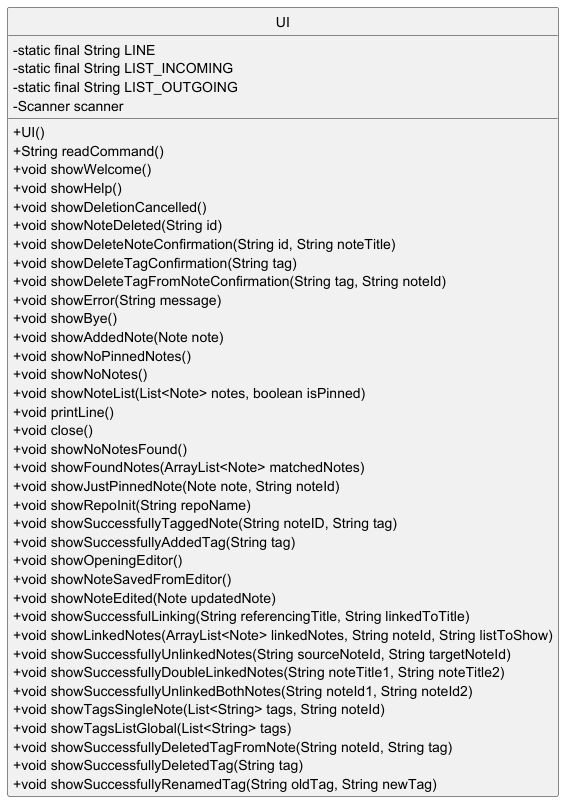

The diagram above was rendered by PlantUML. Its source (embedded in the PNG):
@startuml UIClass
skinparam classAttributeIconSize 0
hide circle
class UI {
    - static final String LINE
    - static final String LIST_INCOMING
    - static final String LIST_OUTGOING
    - Scanner scanner

    + UI()
    + String readCommand()
    + void showWelcome()
    + void showHelp()
    + void showDeletionCancelled()
    + void showNoteDeleted(String id)
    + void showDeleteNoteConfirmation(String id, String noteTitle)
    + void showDeleteTagConfirmation(String tag)
    + void showDeleteTagFromNoteConfirmation(String tag, String noteId)
    + void showError(String message)
    + void showBye()
    + void showAddedNote(Note note)
    + void showNoPinnedNotes()
    + void showNoNotes()
    + void showNoteList(List<Note> notes, boolean isPinned)
    + void printLine()
    + void close()
    + void showNoNotesFound()
    + void showFoundNotes(ArrayList<Note> matchedNotes)
    + void showJustPinnedNote(Note note, String noteId)
    + void showRepoInit(String repoName)
    + void showSuccessfullyTaggedNote(String noteID, String tag)
    + void showSuccessfullyAddedTag(String tag)
    + void showOpeningEditor()
    + void showNoteSavedFromEditor()
    + void showNoteEdited(Note updatedNote)
    + void showSuccessfulLinking(String referencingTitle, String linkedToTitle)
    + void showLinkedNotes(ArrayList<Note> linkedNotes, String noteId, String listToShow)
    + void showSuccessfullyUnlinkedNotes(String sourceNoteId, String targetNoteId)
    + void showSuccessfullyDoubleLinkedNotes(String noteTitle1, String noteTitle2)
    + void showSuccessfullyUnlinkedBothNotes(String noteId1, String noteId2)
    + void showTagsSingleNote(List<String> tags, String noteId)
    + void showTagsListGlobal(List<String> tags)
    + void showSuccessfullyDeletedTagFromNote(String noteId, String tag)
    + void showSuccessfullyDeletedTag(String tag)
    + void showSuccessfullyRenamedTag(String oldTag, String newTag)
}
@enduml